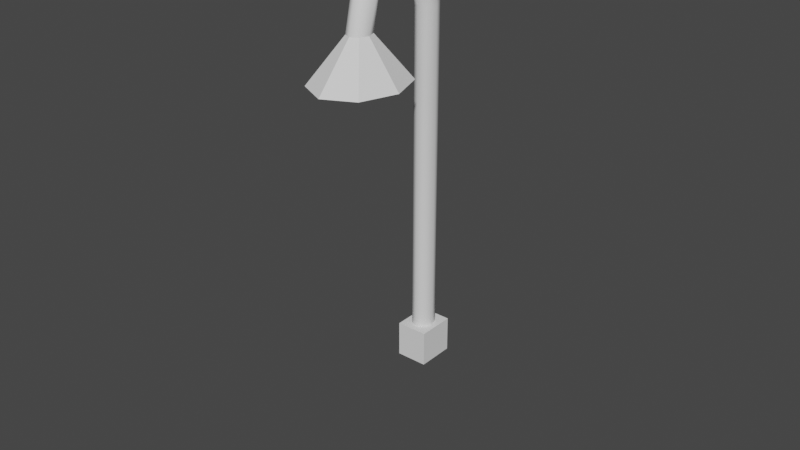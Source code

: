 # Source: lamp.blend  (saved by Blender 4.1.23; exported with 4.5.12 LTS)
import bpy
from mathutils import Matrix  # noqa: F401  (used for matrix-valued properties, if any)

bpy.ops.wm.read_factory_settings(use_empty=True)
scene = bpy.context.scene
scene.name = 'Scene'

# ---- collections
col_collection = bpy.data.collections.new('Collection'); scene.collection.children.link(col_collection)
col_collection_1 = bpy.data.collections.new('Collection 1'); scene.collection.children.link(col_collection_1)

# ---- world
world_world = bpy.data.worlds.new('World'); scene.world = world_world
world_world.use_nodes = True; world_world.node_tree.nodes.clear()
_N = world_world.node_tree.nodes; _L = world_world.node_tree.links
n0 = _N.new('ShaderNodeOutputWorld'); n0.name = 'World Output'; n0.location = (300, 300)
n1 = _N.new('ShaderNodeBackground'); n1.name = 'Background'; n1.location = (10, 300)
n1.inputs[0].default_value = (0.05088, 0.05088, 0.05088, 1.0)
_L.new(n1.outputs[0], n0.inputs[0])
n0.is_active_output = True
world_world.color = (0.05088, 0.05088, 0.05088)
world_world.use_sun_shadow = False
world_world.sun_shadow_jitter_overblur = 0.0

# ---- meshes
me_beziercurve_003 = bpy.data.meshes.new('BezierCurve.003')
me_beziercurve_003.from_pydata([(0.07071, -0.9246, 1.177), (0.1, -0.8398, 1.177), (0.07071, -0.755, 1.177), (7.351e-08, -0.7198, 1.177), (-0.07071, -0.755, 1.177), (-0.1, -0.8398, 1.177), (-0.07071, -0.9246, 1.177), (2.881e-08, -0.9598, 1.177), (0.07071, -0.9065, 1.267), (0.1, -0.8233, 1.26), (0.07071, -0.7401, 1.252), (8.648e-08, -0.7056, 1.249), (-0.07071, -0.7401, 1.252), (-0.1, -0.8233, 1.26), (-0.07071, -0.9065, 1.267), (4.16e-08, -0.941, 1.27), (0.07071, -0.8553, 1.476), (0.1, -0.7776, 1.444), (0.07071, -0.6999, 1.412), (9.146e-08, -0.6677, 1.398), (-0.07071, -0.6999, 1.412), (-0.1, -0.7776, 1.444), (-0.07071, -0.8553, 1.476), (5.213e-08, -0.8875, 1.489), (0.07071, -0.7758, 1.605), (0.1, -0.7086, 1.556), (0.07071, -0.6414, 1.507), (9.612e-08, -0.6135, 1.487), (-0.07071, -0.6414, 1.507), (-0.1, -0.7086, 1.556), (-0.07071, -0.7758, 1.605), (6.047e-08, -0.8036, 1.625), (0.07071, -0.6732, 1.702), (0.1, -0.6221, 1.638), (0.07071, -0.571, 1.574), (9.977e-08, -0.5498, 1.547), (-0.07071, -0.571, 1.574), (-0.1, -0.6221, 1.638), (-0.07071, -0.6732, 1.702), (6.391e-08, -0.6943, 1.728), (0.07071, -0.5533, 1.764), (0.1, -0.5239, 1.689), (0.07071, -0.4945, 1.614), (1.018e-07, -0.4823, 1.583), (-0.07071, -0.4945, 1.614), (-0.1, -0.5239, 1.689), (-0.07071, -0.5533, 1.764), (6.525e-08, -0.5655, 1.795), (0.07071, -0.4234, 1.789), (0.1, -0.4199, 1.709), (0.07071, -0.4164, 1.629), (1.005e-07, -0.4149, 1.596), (-0.07071, -0.4164, 1.629), (-0.1, -0.4199, 1.709), (-0.07071, -0.4234, 1.789), (6.474e-08, -0.4249, 1.823), (0.07071, -0.2922, 1.774), (0.1, -0.3159, 1.698), (0.07071, -0.3396, 1.621), (9.759e-08, -0.3494, 1.589), (-0.07071, -0.3396, 1.621), (-0.1, -0.3159, 1.698), (-0.07071, -0.2922, 1.774), (6.314e-08, -0.2824, 1.806), (0.07071, -0.1696, 1.719), (0.1, -0.2177, 1.653), (0.07071, -0.2659, 1.587), (9.742e-08, -0.2859, 1.56), (-0.07071, -0.2659, 1.587), (-0.1, -0.2177, 1.653), (-0.07071, -0.1696, 1.719), (6.084e-08, -0.1496, 1.746), (0.07071, -0.06465, 1.625), (0.1, -0.1312, 1.575), (0.07071, -0.1978, 1.525), (9.206e-08, -0.2254, 1.505), (-0.07071, -0.1978, 1.525), (-0.1, -0.1312, 1.575), (-0.07071, -0.06465, 1.625), (5.65e-08, -0.03707, 1.645), (0.07071, 0.01571, 1.495), (0.1, -0.06221, 1.463), (0.07071, -0.1401, 1.431), (8.752e-08, -0.1724, 1.418), (-0.07071, -0.1401, 1.431), (-0.1, -0.06221, 1.463), (-0.07071, 0.01571, 1.495), (4.813e-08, 0.04798, 1.508), (0.07071, 0.06685, 1.331), (0.1, -0.01652, 1.316), (0.07071, -0.0999, 1.302), (8.379e-08, -0.1344, 1.295), (-0.07071, -0.0999, 1.302), (-0.1, -0.01652, 1.316), (-0.07071, 0.06685, 1.331), (4.256e-08, 0.1014, 1.337), (0.07071, 0.08476, 1.137), (0.1, 6.034e-08, 1.134), (0.07071, -0.08476, 1.13), (7.333e-08, -0.1199, 1.129), (-0.07071, -0.08476, 1.13), (-0.1, -1.788e-08, 1.134), (-0.07071, 0.08476, 1.137), (2.9e-08, 0.1199, 1.139), (0.07071, 0.08483, 0.8727), (0.1, 6.257e-08, 0.8727), (0.07071, -0.08483, 0.8727), (6.345e-08, -0.12, 0.8727), (-0.07071, -0.08483, 0.8727), (-0.1, -1.788e-08, 0.8727), (-0.07071, 0.08483, 0.8727), (1.874e-08, 0.12, 0.8727), (0.07071, 0.08483, 0.6509), (0.1, 6.257e-08, 0.6509), (0.07071, -0.08483, 0.6509), (5.49e-08, -0.12, 0.6509), (-0.07071, -0.08483, 0.6509), (-0.1, -1.788e-08, 0.6509), (-0.07071, 0.08483, 0.6509), (1.019e-08, 0.12, 0.6509), (0.07071, 0.08483, 0.4606), (0.1, 6.257e-08, 0.4606), (0.07071, -0.08483, 0.4606), (4.756e-08, -0.12, 0.4606), (-0.07071, -0.08483, 0.4606), (-0.1, -1.788e-08, 0.4606), (-0.07071, 0.08483, 0.4606), (2.857e-09, 0.12, 0.4606), (0.07071, 0.08483, 0.294), (0.1, 6.257e-08, 0.294), (0.07071, -0.08483, 0.294), (4.113e-08, -0.12, 0.294), (-0.07071, -0.08483, 0.294), (-0.1, -1.788e-08, 0.294), (-0.07071, 0.08483, 0.294), (-3.569e-09, 0.12, 0.294), (0.07071, 0.08483, 0.143), (0.1, 6.257e-08, 0.143), (0.07071, -0.08483, 0.143), (3.532e-08, -0.12, 0.143), (-0.07071, -0.08483, 0.143), (-0.1, -1.788e-08, 0.143), (-0.07071, 0.08483, 0.143), (-9.387e-09, 0.12, 0.143), (0.07071, 0.08483, 8.098e-08), (0.1, 6.257e-08, 7.953e-08), (0.07071, -0.08483, 8.098e-08), (2.98e-08, -0.12, 8.448e-08), (-0.07071, -0.08483, 8.587e-08), (-0.1, -1.788e-08, 8.944e-08), (-0.07071, 0.08483, 8.799e-08), (-1.49e-08, 0.12, 8.448e-08), (0.07071, 0.08483, -0.143), (0.1, 6.257e-08, -0.143), (0.07071, -0.08483, -0.143), (2.429e-08, -0.12, -0.143), (-0.07071, -0.08483, -0.143), (-0.1, -1.788e-08, -0.143), (-0.07071, 0.08483, -0.143), (-2.042e-08, 0.12, -0.143), (0.07071, 0.08483, -0.294), (0.1, 6.257e-08, -0.294), (0.07071, -0.08483, -0.294), (1.847e-08, -0.12, -0.294), (-0.07071, -0.08483, -0.294), (-0.1, -1.788e-08, -0.294), (-0.07071, 0.08483, -0.294), (-2.623e-08, 0.12, -0.294), (0.07071, 0.08483, -0.4606), (0.1, 6.257e-08, -0.4606), (0.07071, -0.08483, -0.4606), (1.204e-08, -0.12, -0.4606), (-0.07071, -0.08483, -0.4606), (-0.1, -1.788e-08, -0.4606), (-0.07071, 0.08483, -0.4606), (-3.266e-08, 0.12, -0.4606), (0.07071, 0.08483, -0.6509), (0.1, 6.257e-08, -0.6509), (0.07071, -0.08483, -0.6509), (4.709e-09, -0.12, -0.6509), (-0.07071, -0.08483, -0.6509), (-0.1, -1.788e-08, -0.6509), (-0.07071, 0.08483, -0.6509), (-3.999e-08, 0.12, -0.6509), (0.07071, 0.08483, -1.658), (0.1, 6.257e-08, -1.658), (0.07071, -0.08483, -1.658), (-3.841e-09, -0.12, -1.658), (-0.07071, -0.08483, -1.658), (-0.1, -1.788e-08, -1.658), (-0.07071, 0.08483, -1.658), (-4.854e-08, 0.12, -1.658), (0.07071, 0.08483, -1.92), (0.1, 6.257e-08, -1.92), (0.07071, -0.08483, -1.92), (-1.391e-08, -0.12, -1.92), (-0.07071, -0.08483, -1.92), (-0.1, -1.788e-08, -1.92), (-0.07071, 0.08483, -1.92), (-5.861e-08, 0.12, -1.92), (0.0, -0.3603, 0.7797), (0.2828, -0.5008, 0.7797), (0.4, -0.8401, 0.7797), (0.2828, -1.179, 0.7797), (0.0, -1.32, 0.7797), (-0.2828, -1.179, 0.7797), (-0.4, -0.8401, 0.7797), (-0.2828, -0.5008, 0.7797), (0.0, -0.8401, 1.313), (-0.15, -0.18, -2.177), (-0.15, -0.18, -1.837), (-0.15, 0.18, -2.177), (-0.15, 0.18, -1.837), (0.15, -0.18, -2.177), (0.15, -0.18, -1.837), (0.15, 0.18, -2.177), (0.15, 0.18, -1.837)], [], [(0, 8, 15, 7), (1, 9, 8, 0), (2, 10, 9, 1), (3, 11, 10, 2), (4, 12, 11, 3), (5, 13, 12, 4), (6, 14, 13, 5), (7, 15, 14, 6), (8, 16, 23, 15), (9, 17, 16, 8), (10, 18, 17, 9), (11, 19, 18, 10), (12, 20, 19, 11), (13, 21, 20, 12), (14, 22, 21, 13), (15, 23, 22, 14), (16, 24, 31, 23), (17, 25, 24, 16), (18, 26, 25, 17), (19, 27, 26, 18), (20, 28, 27, 19), (21, 29, 28, 20), (22, 30, 29, 21), (23, 31, 30, 22), (24, 32, 39, 31), (25, 33, 32, 24), (26, 34, 33, 25), (27, 35, 34, 26), (28, 36, 35, 27), (29, 37, 36, 28), (30, 38, 37, 29), (31, 39, 38, 30), (32, 40, 47, 39), (33, 41, 40, 32), (34, 42, 41, 33), (35, 43, 42, 34), (36, 44, 43, 35), (37, 45, 44, 36), (38, 46, 45, 37), (39, 47, 46, 38), (40, 48, 55, 47), (41, 49, 48, 40), (42, 50, 49, 41), (43, 51, 50, 42), (44, 52, 51, 43), (45, 53, 52, 44), (46, 54, 53, 45), (47, 55, 54, 46), (48, 56, 63, 55), (49, 57, 56, 48), (50, 58, 57, 49), (51, 59, 58, 50), (52, 60, 59, 51), (53, 61, 60, 52), (54, 62, 61, 53), (55, 63, 62, 54), (56, 64, 71, 63), (57, 65, 64, 56), (58, 66, 65, 57), (59, 67, 66, 58), (60, 68, 67, 59), (61, 69, 68, 60), (62, 70, 69, 61), (63, 71, 70, 62), (64, 72, 79, 71), (65, 73, 72, 64), (66, 74, 73, 65), (67, 75, 74, 66), (68, 76, 75, 67), (69, 77, 76, 68), (70, 78, 77, 69), (71, 79, 78, 70), (72, 80, 87, 79), (73, 81, 80, 72), (74, 82, 81, 73), (75, 83, 82, 74), (76, 84, 83, 75), (77, 85, 84, 76), (78, 86, 85, 77), (79, 87, 86, 78), (80, 88, 95, 87), (81, 89, 88, 80), (82, 90, 89, 81), (83, 91, 90, 82), (84, 92, 91, 83), (85, 93, 92, 84), (86, 94, 93, 85), (87, 95, 94, 86), (88, 96, 103, 95), (89, 97, 96, 88), (90, 98, 97, 89), (91, 99, 98, 90), (92, 100, 99, 91), (93, 101, 100, 92), (94, 102, 101, 93), (95, 103, 102, 94), (99, 107, 115, 123, 131, 139, 147, 155, 163, 171, 179, 187, 186, 178, 170, 162, 154, 146, 138, 130, 122, 114, 106, 98), (100, 108, 116, 124, 132, 140, 148, 156, 164, 172, 180, 188, 187, 179, 171, 163, 155, 147, 139, 131, 123, 115, 107, 99), (103, 111, 119, 127, 135, 143, 151, 159, 167, 175, 183, 191, 190, 182, 174, 166, 158, 150, 142, 134, 126, 118, 110, 102), (96, 104, 112, 120, 128, 136, 144, 152, 160, 168, 176, 184, 191, 183, 175, 167, 159, 151, 143, 135, 127, 119, 111, 103), (97, 105, 113, 121, 129, 137, 145, 153, 161, 169, 177, 185, 184, 176, 168, 160, 152, 144, 136, 128, 120, 112, 104, 96), (101, 109, 117, 125, 133, 141, 149, 157, 165, 173, 181, 189, 188, 180, 172, 164, 156, 148, 140, 132, 124, 116, 108, 100), (102, 110, 118, 126, 134, 142, 150, 158, 166, 174, 182, 190, 189, 181, 173, 165, 157, 149, 141, 133, 125, 117, 109, 101), (184, 192, 199, 191), (185, 193, 192, 184), (186, 194, 193, 185), (187, 195, 194, 186), (188, 196, 195, 187), (189, 197, 196, 188), (190, 198, 197, 189), (191, 199, 198, 190), (200, 208, 201), (201, 208, 202), (202, 208, 203), (203, 208, 204), (204, 208, 205), (205, 208, 206), (206, 208, 207), (207, 208, 200), (209, 210, 212, 211), (211, 212, 216, 215), (215, 216, 214, 213), (213, 214, 210, 209), (211, 215, 213, 209), (216, 212, 210, 214), (98, 106, 114, 122, 130, 138, 146, 154, 162, 170, 178, 186, 185, 177, 169, 161, 153, 145, 137, 129, 121, 113, 105, 97)])
me_beziercurve_003.polygons.foreach_set('use_smooth', [1, 1, 1, 1, 1, 1, 1, 1, 1, 1, 1, 1, 1, 1, 1, 1, 1, 1, 1, 1, 1, 1, 1, 1, 1, 1, 1, 1, 1, 1, 1, 1, 1, 1, 1, 1, 1, 1, 1, 1, 1, 1, 1, 1, 1, 1, 1, 1, 1, 1, 1, 1, 1, 1, 1, 1, 1, 1, 1, 1, 1, 1, 1, 1, 1, 1, 1, 1, 1, 1, 1, 1, 1, 1, 1, 1, 1, 1, 1, 1, 1, 1, 1, 1, 1, 1, 1, 1, 1, 1, 1, 1, 1, 1, 1, 1, 1, 1, 1, 1, 1, 1, 1, 1, 1, 1, 1, 1, 1, 1, 1, 0, 0, 0, 0, 0, 0, 0, 0, 0, 0, 0, 0, 0, 0, 1])
_uv = me_beziercurve_003.uv_layers.new(name='UVMap')
_uv.uv.foreach_set('vector', [0.0, 1.0, 0.04167, 1.0, 0.04167, 0.875, 0.0, 0.875, 0.0, 0.125, 0.04167, 0.125, 0.04167, 0.0, 0.0, 0.0, 0.0, 0.25, 0.04167, 0.25, 0.04167, 0.125, 0.0, 0.125, 0.0, 0.375, 0.04167, 0.375, 0.04167, 0.25, 0.0, 0.25, 0.0, 0.5, 0.04167, 0.5, 0.04167, 0.375, 0.0, 0.375, 0.0, 0.625, 0.04167, 0.625, 0.04167, 0.5, 0.0, 0.5, 0.0, 0.75, 0.04167, 0.75, 0.04167, 0.625, 0.0, 0.625, 0.0, 0.875, 0.04167, 0.875, 0.04167, 0.75, 0.0, 0.75, 0.04167, 1.0, 0.08333, 1.0, 0.08333, 0.875, 0.04167, 0.875, 0.04167, 0.125, 0.08333, 0.125, 0.08333, 0.0, 0.04167, 0.0, 0.04167, 0.25, 0.08333, 0.25, 0.08333, 0.125, 0.04167, 0.125, 0.04167, 0.375, 0.08333, 0.375, 0.08333, 0.25, 0.04167, 0.25, 0.04167, 0.5, 0.08333, 0.5, 0.08333, 0.375, 0.04167, 0.375, 0.04167, 0.625, 0.08333, 0.625, 0.08333, 0.5, 0.04167, 0.5, 0.04167, 0.75, 0.08333, 0.75, 0.08333, 0.625, 0.04167, 0.625, 0.04167, 0.875, 0.08333, 0.875, 0.08333, 0.75, 0.04167, 0.75, 0.08333, 1.0, 0.125, 1.0, 0.125, 0.875, 0.08333, 0.875, 0.08333, 0.125, 0.125, 0.125, 0.125, 0.0, 0.08333, 0.0, 0.08333, 0.25, 0.125, 0.25, 0.125, 0.125, 0.08333, 0.125, 0.08333, 0.375, 0.125, 0.375, 0.125, 0.25, 0.08333, 0.25, 0.08333, 0.5, 0.125, 0.5, 0.125, 0.375, 0.08333, 0.375, 0.08333, 0.625, 0.125, 0.625, 0.125, 0.5, 0.08333, 0.5, 0.08333, 0.75, 0.125, 0.75, 0.125, 0.625, 0.08333, 0.625, 0.08333, 0.875, 0.125, 0.875, 0.125, 0.75, 0.08333, 0.75, 0.125, 1.0, 0.1667, 1.0, 0.1667, 0.875, 0.125, 0.875, 0.125, 0.125, 0.1667, 0.125, 0.1667, 0.0, 0.125, 0.0, 0.125, 0.25, 0.1667, 0.25, 0.1667, 0.125, 0.125, 0.125, 0.125, 0.375, 0.1667, 0.375, 0.1667, 0.25, 0.125, 0.25, 0.125, 0.5, 0.1667, 0.5, 0.1667, 0.375, 0.125, 0.375, 0.125, 0.625, 0.1667, 0.625, 0.1667, 0.5, 0.125, 0.5, 0.125, 0.75, 0.1667, 0.75, 0.1667, 0.625, 0.125, 0.625, 0.125, 0.875, 0.1667, 0.875, 0.1667, 0.75, 0.125, 0.75, 0.1667, 1.0, 0.2083, 1.0, 0.2083, 0.875, 0.1667, 0.875, 0.1667, 0.125, 0.2083, 0.125, 0.2083, 0.0, 0.1667, 0.0, 0.1667, 0.25, 0.2083, 0.25, 0.2083, 0.125, 0.1667, 0.125, 0.1667, 0.375, 0.2083, 0.375, 0.2083, 0.25, 0.1667, 0.25, 0.1667, 0.5, 0.2083, 0.5, 0.2083, 0.375, 0.1667, 0.375, 0.1667, 0.625, 0.2083, 0.625, 0.2083, 0.5, 0.1667, 0.5, 0.1667, 0.75, 0.2083, 0.75, 0.2083, 0.625, 0.1667, 0.625, 0.1667, 0.875, 0.2083, 0.875, 0.2083, 0.75, 0.1667, 0.75, 0.2083, 1.0, 0.25, 1.0, 0.25, 0.875, 0.2083, 0.875, 0.2083, 0.125, 0.25, 0.125, 0.25, 0.0, 0.2083, 0.0, 0.2083, 0.25, 0.25, 0.25, 0.25, 0.125, 0.2083, 0.125, 0.2083, 0.375, 0.25, 0.375, 0.25, 0.25, 0.2083, 0.25, 0.2083, 0.5, 0.25, 0.5, 0.25, 0.375, 0.2083, 0.375, 0.2083, 0.625, 0.25, 0.625, 0.25, 0.5, 0.2083, 0.5, 0.2083, 0.75, 0.25, 0.75, 0.25, 0.625, 0.2083, 0.625, 0.2083, 0.875, 0.25, 0.875, 0.25, 0.75, 0.2083, 0.75, 0.25, 1.0, 0.2917, 1.0, 0.2917, 0.875, 0.25, 0.875, 0.25, 0.125, 0.2917, 0.125, 0.2917, 0.0, 0.25, 0.0, 0.25, 0.25, 0.2917, 0.25, 0.2917, 0.125, 0.25, 0.125, 0.25, 0.375, 0.2917, 0.375, 0.2917, 0.25, 0.25, 0.25, 0.25, 0.5, 0.2917, 0.5, 0.2917, 0.375, 0.25, 0.375, 0.25, 0.625, 0.2917, 0.625, 0.2917, 0.5, 0.25, 0.5, 0.25, 0.75, 0.2917, 0.75, 0.2917, 0.625, 0.25, 0.625, 0.25, 0.875, 0.2917, 0.875, 0.2917, 0.75, 0.25, 0.75, 0.2917, 1.0, 0.3333, 1.0, 0.3333, 0.875, 0.2917, 0.875, 0.2917, 0.125, 0.3333, 0.125, 0.3333, 0.0, 0.2917, 0.0, 0.2917, 0.25, 0.3333, 0.25, 0.3333, 0.125, 0.2917, 0.125, 0.2917, 0.375, 0.3333, 0.375, 0.3333, 0.25, 0.2917, 0.25, 0.2917, 0.5, 0.3333, 0.5, 0.3333, 0.375, 0.2917, 0.375, 0.2917, 0.625, 0.3333, 0.625, 0.3333, 0.5, 0.2917, 0.5, 0.2917, 0.75, 0.3333, 0.75, 0.3333, 0.625, 0.2917, 0.625, 0.2917, 0.875, 0.3333, 0.875, 0.3333, 0.75, 0.2917, 0.75, 0.3333, 1.0, 0.375, 1.0, 0.375, 0.875, 0.3333, 0.875, 0.3333, 0.125, 0.375, 0.125, 0.375, 0.0, 0.3333, 0.0, 0.3333, 0.25, 0.375, 0.25, 0.375, 0.125, 0.3333, 0.125, 0.3333, 0.375, 0.375, 0.375, 0.375, 0.25, 0.3333, 0.25, 0.3333, 0.5, 0.375, 0.5, 0.375, 0.375, 0.3333, 0.375, 0.3333, 0.625, 0.375, 0.625, 0.375, 0.5, 0.3333, 0.5, 0.3333, 0.75, 0.375, 0.75, 0.375, 0.625, 0.3333, 0.625, 0.3333, 0.875, 0.375, 0.875, 0.375, 0.75, 0.3333, 0.75, 0.375, 1.0, 0.4167, 1.0, 0.4167, 0.875, 0.375, 0.875, 0.375, 0.125, 0.4167, 0.125, 0.4167, 0.0, 0.375, 0.0, 0.375, 0.25, 0.4167, 0.25, 0.4167, 0.125, 0.375, 0.125, 0.375, 0.375, 0.4167, 0.375, 0.4167, 0.25, 0.375, 0.25, 0.375, 0.5, 0.4167, 0.5, 0.4167, 0.375, 0.375, 0.375, 0.375, 0.625, 0.4167, 0.625, 0.4167, 0.5, 0.375, 0.5, 0.375, 0.75, 0.4167, 0.75, 0.4167, 0.625, 0.375, 0.625, 0.375, 0.875, 0.4167, 0.875, 0.4167, 0.75, 0.375, 0.75, 0.4167, 1.0, 0.4583, 1.0, 0.4583, 0.875, 0.4167, 0.875, 0.4167, 0.125, 0.4583, 0.125, 0.4583, 0.0, 0.4167, 0.0, 0.4167, 0.25, 0.4583, 0.25, 0.4583, 0.125, 0.4167, 0.125, 0.4167, 0.375, 0.4583, 0.375, 0.4583, 0.25, 0.4167, 0.25, 0.4167, 0.5, 0.4583, 0.5, 0.4583, 0.375, 0.4167, 0.375, 0.4167, 0.625, 0.4583, 0.625, 0.4583, 0.5, 0.4167, 0.5, 0.4167, 0.75, 0.4583, 0.75, 0.4583, 0.625, 0.4167, 0.625, 0.4167, 0.875, 0.4583, 0.875, 0.4583, 0.75, 0.4167, 0.75, 0.4583, 1.0, 0.5, 1.0, 0.5, 0.875, 0.4583, 0.875, 0.4583, 0.125, 0.5, 0.125, 0.5, 0.0, 0.4583, 0.0, 0.4583, 0.25, 0.5, 0.25, 0.5, 0.125, 0.4583, 0.125, 0.4583, 0.375, 0.5, 0.375, 0.5, 0.25, 0.4583, 0.25, 0.4583, 0.5, 0.5, 0.5, 0.5, 0.375, 0.4583, 0.375, 0.4583, 0.625, 0.5, 0.625, 0.5, 0.5, 0.4583, 0.5, 0.4583, 0.75, 0.5, 0.75, 0.5, 0.625, 0.4583, 0.625, 0.4583, 0.875, 0.5, 0.875, 0.5, 0.75, 0.4583, 0.75, 0.5, 0.375, 0.5417, 0.375, 0.5833, 0.375, 0.625, 0.375, 0.6667, 0.375, 0.7083, 0.375, 0.75, 0.375, 0.7917, 0.375, 0.8333, 0.375, 0.875, 0.375, 0.9167, 0.375, 0.9583, 0.375, 0.9583, 0.25, 0.9167, 0.25, 0.875, 0.25, 0.8333, 0.25, 0.7917, 0.25, 0.75, 0.25, 0.7083, 0.25, 0.6667, 0.25, 0.625, 0.25, 0.5833, 0.25, 0.5417, 0.25, 0.5, 0.25, 0.5, 0.5, 0.5417, 0.5, 0.5833, 0.5, 0.625, 0.5, 0.6667, 0.5, 0.7083, 0.5, 0.75, 0.5, 0.7917, 0.5, 0.8333, 0.5, 0.875, 0.5, 0.9167, 0.5, 0.9583, 0.5, 0.9583, 0.375, 0.9167, 0.375, 0.875, 0.375, 0.8333, 0.375, 0.7917, 0.375, 0.75, 0.375, 0.7083, 0.375, 0.6667, 0.375, 0.625, 0.375, 0.5833, 0.375, 0.5417, 0.375, 0.5, 0.375, 0.5, 0.875, 0.5417, 0.875, 0.5833, 0.875, 0.625, 0.875, 0.6667, 0.875, 0.7083, 0.875, 0.75, 0.875, 0.7917, 0.875, 0.8333, 0.875, 0.875, 0.875, 0.9167, 0.875, 0.9583, 0.875, 0.9583, 0.75, 0.9167, 0.75, 0.875, 0.75, 0.8333, 0.75, 0.7917, 0.75, 0.75, 0.75, 0.7083, 0.75, 0.6667, 0.75, 0.625, 0.75, 0.5833, 0.75, 0.5417, 0.75, 0.5, 0.75, 0.5, 1.0, 0.5417, 1.0, 0.5833, 1.0, 0.625, 1.0, 0.6667, 1.0, 0.7083, 1.0, 0.75, 1.0, 0.7917, 1.0, 0.8333, 1.0, 0.875, 1.0, 0.9167, 1.0, 0.9583, 1.0, 0.9583, 0.875, 0.9167, 0.875, 0.875, 0.875, 0.8333, 0.875, 0.7917, 0.875, 0.75, 0.875, 0.7083, 0.875, 0.6667, 0.875, 0.625, 0.875, 0.5833, 0.875, 0.5417, 0.875, 0.5, 0.875, 0.5, 0.125, 0.5417, 0.125, 0.5833, 0.125, 0.625, 0.125, 0.6667, 0.125, 0.7083, 0.125, 0.75, 0.125, 0.7917, 0.125, 0.8333, 0.125, 0.875, 0.125, 0.9167, 0.125, 0.9583, 0.125, 0.9583, 0.0, 0.9167, 0.0, 0.875, 0.0, 0.8333, 0.0, 0.7917, 0.0, 0.75, 0.0, 0.7083, 0.0, 0.6667, 0.0, 0.625, 0.0, 0.5833, 0.0, 0.5417, 0.0, 0.5, 0.0, 0.5, 0.625, 0.5417, 0.625, 0.5833, 0.625, 0.625, 0.625, 0.6667, 0.625, 0.7083, 0.625, 0.75, 0.625, 0.7917, 0.625, 0.8333, 0.625, 0.875, 0.625, 0.9167, 0.625, 0.9583, 0.625, 0.9583, 0.5, 0.9167, 0.5, 0.875, 0.5, 0.8333, 0.5, 0.7917, 0.5, 0.75, 0.5, 0.7083, 0.5, 0.6667, 0.5, 0.625, 0.5, 0.5833, 0.5, 0.5417, 0.5, 0.5, 0.5, 0.5, 0.75, 0.5417, 0.75, 0.5833, 0.75, 0.625, 0.75, 0.6667, 0.75, 0.7083, 0.75, 0.75, 0.75, 0.7917, 0.75, 0.8333, 0.75, 0.875, 0.75, 0.9167, 0.75, 0.9583, 0.75, 0.9583, 0.625, 0.9167, 0.625, 0.875, 0.625, 0.8333, 0.625, 0.7917, 0.625, 0.75, 0.625, 0.7083, 0.625, 0.6667, 0.625, 0.625, 0.625, 0.5833, 0.625, 0.5417, 0.625, 0.5, 0.625, 0.9583, 1.0, 1.0, 1.0, 1.0, 0.875, 0.9583, 0.875, 0.9583, 0.125, 1.0, 0.125, 1.0, 0.0, 0.9583, 0.0, 0.9583, 0.25, 1.0, 0.25, 1.0, 0.125, 0.9583, 0.125, 0.9583, 0.375, 1.0, 0.375, 1.0, 0.25, 0.9583, 0.25, 0.9583, 0.5, 1.0, 0.5, 1.0, 0.375, 0.9583, 0.375, 0.9583, 0.625, 1.0, 0.625, 1.0, 0.5, 0.9583, 0.5, 0.9583, 0.75, 1.0, 0.75, 1.0, 0.625, 0.9583, 0.625, 0.9583, 0.875, 1.0, 0.875, 1.0, 0.75, 0.9583, 0.75, 0.25, 0.49, 0.25, 0.25, 0.4197, 0.4197, 0.4197, 0.4197, 0.25, 0.25, 0.49, 0.25, 0.49, 0.25, 0.25, 0.25, 0.4197, 0.08029, 0.4197, 0.08029, 0.25, 0.25, 0.25, 0.01, 0.25, 0.01, 0.25, 0.25, 0.08029, 0.08029, 0.08029, 0.08029, 0.25, 0.25, 0.01, 0.25, 0.01, 0.25, 0.25, 0.25, 0.08029, 0.4197, 0.08029, 0.4197, 0.25, 0.25, 0.25, 0.49, 0.375, 0.0, 0.625, 0.0, 0.625, 0.25, 0.375, 0.25, 0.375, 0.25, 0.625, 0.25, 0.625, 0.5, 0.375, 0.5, 0.375, 0.5, 0.625, 0.5, 0.625, 0.75, 0.375, 0.75, 0.375, 0.75, 0.625, 0.75, 0.625, 1.0, 0.375, 1.0, 0.125, 0.5, 0.375, 0.5, 0.375, 0.75, 0.125, 0.75, 0.625, 0.5, 0.875, 0.5, 0.875, 0.75, 0.625, 0.75, 0.5, 0.25, 0.5417, 0.25, 0.5833, 0.25, 0.625, 0.25, 0.6667, 0.25, 0.7083, 0.25, 0.75, 0.25, 0.7917, 0.25, 0.8333, 0.25, 0.875, 0.25, 0.9167, 0.25, 0.9583, 0.25, 0.9583, 0.125, 0.9167, 0.125, 0.875, 0.125, 0.8333, 0.125, 0.7917, 0.125, 0.75, 0.125, 0.7083, 0.125, 0.6667, 0.125, 0.625, 0.125, 0.5833, 0.125, 0.5417, 0.125, 0.5, 0.125])
me_beziercurve_003.auto_texspace = False
me_beziercurve_003.update()

# ---- curves / text
cu_beziercurve_002 = bpy.data.curves.new('BezierCurve.002', 'CURVE')
cu_beziercurve_002.dimensions = '3D'
_sp = cu_beziercurve_002.splines.new('BEZIER'); _sp.bezier_points.add(2)
_sp.bezier_points.foreach_set('co', [-1.0, -0.7, 0.0, -1.0, 0.0, 0.0, 1.0, 0.0, 0.0])
_sp.bezier_points.foreach_set('handle_left', [-0.2929, -0.7, -1.855e-08, -1.707, 0.0, 0.0, 0.0, 0.0, 0.0])
_sp.bezier_points.foreach_set('handle_right', [-1.646, -0.7, 1.695e-08, -1.192e-07, 0.0, 0.0, 2.0, 0.0, 0.0])
for _p, _l, _r in zip(_sp.bezier_points, ['ALIGNED', 'ALIGNED', 'ALIGNED'], ['ALIGNED', 'ALIGNED', 'ALIGNED']): _p.handle_left_type = _l; _p.handle_right_type = _r
_sp.order_u = 0
_sp.order_v = 0
cu_beziercurve_002.use_path = True
cu_beziercurve_002.bevel_resolution = 2
cu_beziercurve_002.fill_mode = 'FULL'

# ---- objects
ob_lamp_col = bpy.data.objects.new('Lamp-col', me_beziercurve_003)
ob_beziercurve = bpy.data.objects.new('BezierCurve', cu_beziercurve_002)

# ---- transforms, parenting, visibility, modifiers, constraints
ob_lamp_col.location = (0.0, 0.0, 2.178)
_m = ob_lamp_col.modifiers.new('Decimate', 'DECIMATE')
_m.ratio = 0.3217
_m.iterations = 1
_m.angle_limit = 0.0
ob_beziercurve.location = (0.0, 0.0, 1.0)
ob_beziercurve.rotation_euler = (0.0, 1.571, 0.0)

# ---- collection membership
col_collection.objects.link(ob_lamp_col)
col_collection_1.objects.link(ob_beziercurve)

# ---- scene / render settings (as saved in the file)
scene.frame_start = 1; scene.frame_end = 250; scene.frame_set(0)
scene.render.engine = 'BLENDER_EEVEE_NEXT'
scene.cycles.sampling_pattern = 'TABULATED_SOBOL'
scene.eevee.ray_tracing_options.trace_max_roughness = 0.0
scene.view_settings.view_transform = 'Filmic'
bpy.context.view_layer.update()

# ---- added for rendering (the .blend has no active camera and no usable light): camera, sun
cam_auto = bpy.data.cameras.new('AutoCamera')
cam_auto.lens = 50.0
cam_auto.sensor_width = 36.0
cam_auto.clip_end = 1000.0
ob_auto_camera = bpy.data.objects.new('AutoCamera', cam_auto)
scene.collection.objects.link(ob_auto_camera)
ob_auto_camera.location = (5.57406, -7.03888, 5.95951)
ob_auto_camera.rotation_euler = (1.09748, -7.21219e-08, 0.694738)
scene.camera = ob_auto_camera
light_auto_sun = bpy.data.lights.new('AutoSun', 'SUN')
light_auto_sun.energy = 3.0
light_auto_sun.angle = 0.0523599
ob_auto_sun = bpy.data.objects.new('AutoSun', light_auto_sun)
scene.collection.objects.link(ob_auto_sun)
ob_auto_sun.rotation_euler = (0.872665, 0.174533, 0.523599)
bpy.context.view_layer.update()
